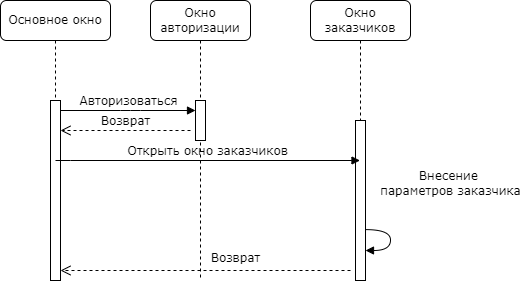

The diagram above was exported from draw.io. Its source (the exported page's mxGraphModel, read from the mxfile embedded in the PNG):
<mxGraphModel dx="1178" dy="790" grid="1" gridSize="10" guides="1" tooltips="1" connect="1" arrows="1" fold="1" page="1" pageScale="1" pageWidth="1100" pageHeight="850" background="none" math="0" shadow="0">
  <root>
    <mxCell id="0" />
    <mxCell id="1" parent="0" />
    <mxCell id="7baba1c4bc27f4b0-2" value="Окно авторизации" style="shape=umlLifeline;perimeter=lifelinePerimeter;whiteSpace=wrap;html=1;container=1;collapsible=0;recursiveResize=0;outlineConnect=0;rounded=1;shadow=0;comic=0;labelBackgroundColor=none;strokeWidth=1;fontFamily=Verdana;fontSize=12;align=center;" parent="1" vertex="1">
      <mxGeometry x="240" y="80" width="100" height="280" as="geometry" />
    </mxCell>
    <mxCell id="7baba1c4bc27f4b0-10" value="" style="html=1;points=[];perimeter=orthogonalPerimeter;rounded=0;shadow=0;comic=0;labelBackgroundColor=none;strokeWidth=1;fontFamily=Verdana;fontSize=12;align=center;" parent="7baba1c4bc27f4b0-2" vertex="1">
      <mxGeometry x="45" y="100" width="10" height="40" as="geometry" />
    </mxCell>
    <mxCell id="7baba1c4bc27f4b0-3" value="Окно заказчиков" style="shape=umlLifeline;perimeter=lifelinePerimeter;whiteSpace=wrap;html=1;container=1;collapsible=0;recursiveResize=0;outlineConnect=0;rounded=1;shadow=0;comic=0;labelBackgroundColor=none;strokeWidth=1;fontFamily=Verdana;fontSize=12;align=center;" parent="1" vertex="1">
      <mxGeometry x="400" y="80" width="100" height="280" as="geometry" />
    </mxCell>
    <mxCell id="7baba1c4bc27f4b0-13" value="" style="html=1;points=[];perimeter=orthogonalPerimeter;rounded=0;shadow=0;comic=0;labelBackgroundColor=none;strokeWidth=1;fontFamily=Verdana;fontSize=12;align=center;" parent="7baba1c4bc27f4b0-3" vertex="1">
      <mxGeometry x="45" y="120" width="10" height="160" as="geometry" />
    </mxCell>
    <mxCell id="2jb0UfUXojAi2Yqv621_-11" value="&lt;div&gt;Внесение&amp;nbsp;&lt;/div&gt;&lt;div&gt;параметров заказчика&lt;br&gt;&lt;/div&gt;" style="html=1;verticalAlign=bottom;endArrow=block;labelBackgroundColor=none;fontFamily=Verdana;fontSize=12;elbow=vertical;edgeStyle=orthogonalEdgeStyle;curved=1;exitX=0.994;exitY=0.682;exitDx=0;exitDy=0;exitPerimeter=0;" parent="7baba1c4bc27f4b0-3" source="7baba1c4bc27f4b0-13" target="7baba1c4bc27f4b0-13" edge="1">
      <mxGeometry x="-0.2937" y="67" relative="1" as="geometry">
        <mxPoint x="64" y="236" as="sourcePoint" />
        <mxPoint x="110" y="260" as="targetPoint" />
        <Array as="points">
          <mxPoint x="80" y="229" />
          <mxPoint x="80" y="250" />
        </Array>
        <mxPoint x="-7" y="-29" as="offset" />
      </mxGeometry>
    </mxCell>
    <mxCell id="7baba1c4bc27f4b0-8" value="Основное окно " style="shape=umlLifeline;perimeter=lifelinePerimeter;whiteSpace=wrap;html=1;container=1;collapsible=0;recursiveResize=0;outlineConnect=0;rounded=1;shadow=0;comic=0;labelBackgroundColor=none;strokeWidth=1;fontFamily=Verdana;fontSize=12;align=center;" parent="1" vertex="1">
      <mxGeometry x="90" y="80" width="110" height="280" as="geometry" />
    </mxCell>
    <mxCell id="7baba1c4bc27f4b0-9" value="" style="html=1;points=[];perimeter=orthogonalPerimeter;rounded=0;shadow=0;comic=0;labelBackgroundColor=none;strokeWidth=1;fontFamily=Verdana;fontSize=12;align=center;" parent="7baba1c4bc27f4b0-8" vertex="1">
      <mxGeometry x="50" y="100" width="10" height="180" as="geometry" />
    </mxCell>
    <mxCell id="2jb0UfUXojAi2Yqv621_-1" value="Открыть окно заказчиков " style="html=1;verticalAlign=bottom;endArrow=block;labelBackgroundColor=none;fontFamily=Verdana;fontSize=12;edgeStyle=elbowEdgeStyle;elbow=vertical;" parent="7baba1c4bc27f4b0-8" target="7baba1c4bc27f4b0-3" edge="1">
      <mxGeometry relative="1" as="geometry">
        <mxPoint x="55" y="160" as="sourcePoint" />
        <Array as="points">
          <mxPoint x="60" y="160" />
        </Array>
        <mxPoint x="185" y="160" as="targetPoint" />
      </mxGeometry>
    </mxCell>
    <mxCell id="7baba1c4bc27f4b0-11" value="Авторизоваться" style="html=1;verticalAlign=bottom;endArrow=block;labelBackgroundColor=none;fontFamily=Verdana;fontSize=12;edgeStyle=elbowEdgeStyle;elbow=vertical;" parent="1" edge="1">
      <mxGeometry relative="1" as="geometry">
        <mxPoint x="150" y="190" as="sourcePoint" />
        <mxPoint x="285" y="190" as="targetPoint" />
        <Array as="points">
          <mxPoint x="220" y="190" />
        </Array>
      </mxGeometry>
    </mxCell>
    <mxCell id="2jb0UfUXojAi2Yqv621_-3" value="Возврат" style="html=1;verticalAlign=bottom;endArrow=open;dashed=1;endSize=8;labelBackgroundColor=none;fontFamily=Verdana;fontSize=12;" parent="1" edge="1">
      <mxGeometry x="-0.1966" y="-3" relative="1" as="geometry">
        <mxPoint x="150" y="349.9999999999999" as="targetPoint" />
        <mxPoint x="440" y="350" as="sourcePoint" />
        <Array as="points" />
        <mxPoint x="1" as="offset" />
      </mxGeometry>
    </mxCell>
    <mxCell id="2jb0UfUXojAi2Yqv621_-4" value="Возврат" style="html=1;verticalAlign=bottom;endArrow=open;dashed=1;endSize=8;labelBackgroundColor=none;fontFamily=Verdana;fontSize=12;" parent="1" edge="1">
      <mxGeometry relative="1" as="geometry">
        <mxPoint x="150" y="210" as="targetPoint" />
        <mxPoint x="280" y="210" as="sourcePoint" />
        <Array as="points" />
      </mxGeometry>
    </mxCell>
  </root>
</mxGraphModel>